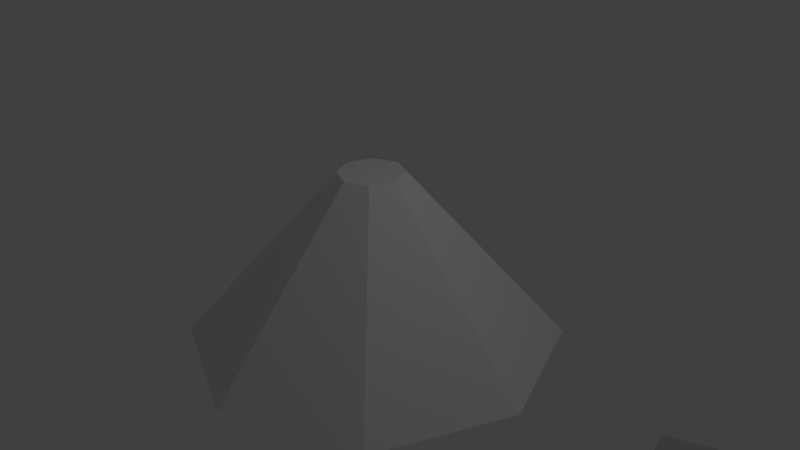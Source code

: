 # Source: tent-first.blend  (saved by Blender 2.74.0; exported with 4.5.12 LTS)
import bpy
from mathutils import Matrix  # noqa: F401  (used for matrix-valued properties, if any)

bpy.ops.wm.read_factory_settings(use_empty=True)
scene = bpy.context.scene
scene.name = 'Scene'

# ---- collections
col_collection_1 = bpy.data.collections.new('Collection 1'); scene.collection.children.link(col_collection_1)

# ---- world
world_world = bpy.data.worlds.new('World'); scene.world = world_world
world_world.color = (0.05088, 0.05088, 0.05088)
world_world.use_sun_shadow = False
world_world.sun_shadow_jitter_overblur = 0.0
world_world.cycles.sampling_method = 'MANUAL'
world_world.cycles.sample_map_resolution = 256

# ---- cameras
cam_camera = bpy.data.cameras.new('Camera')
cam_camera.clip_end = 100.0
cam_camera.lens = 35.0
cam_camera.sensor_width = 32.0
cam_camera.sensor_height = 18.0
cam_camera.ortho_scale = 7.314
cam_camera.dof.focus_distance = 0.0
cam_camera.dof.aperture_fstop = 128.0

# ---- lights
light_lamp = bpy.data.lights.new('Lamp', 'POINT')
light_lamp.transmission_factor = 0.0
light_lamp.cutoff_distance = 30.0
light_lamp.energy = 100.0
light_lamp.shadow_buffer_clip_start = 1.001
light_lamp.shadow_soft_size = 0.1
light_lamp.shadow_maximum_resolution = 0.006
light_lamp.use_absolute_resolution = True
light_lamp.cycles.use_multiple_importance_sampling = False

# ---- meshes
me_cone_001 = bpy.data.meshes.new('Cone.001')
me_cone_001.from_pydata([(5.04, -2.797, -1.15), (3.583, -1.341, 1.15), (3.272, -3.529, -1.15), (3.272, -1.469, 1.15)], [], [(0, 1, 3, 2)])
me_cone_001.use_remesh_preserve_volume = False
me_cone_001.use_remesh_preserve_attributes = False
me_cone_001.use_mirror_vertex_groups = False
me_cone_001.update()
me_cone = bpy.data.meshes.new('Cone')
me_cone.from_pydata([(0.0, 2.5, -1.15), (0.0, 0.44, 1.15), (1.768, 1.768, -1.15), (0.3111, 0.3111, 1.15), (2.5, -1.093e-07, -1.15), (0.44, -1.923e-08, 1.15), (1.768, -1.768, -1.15), (0.3111, -0.3111, 1.15), (-2.186e-07, -2.5, -1.15), (-3.847e-08, -0.44, 1.15), (-1.768, -1.768, -1.15), (-0.3111, -0.3111, 1.15), (-2.5, 2.981e-08, -1.15), (-0.44, 5.247e-09, 1.15), (-1.768, 1.768, -1.15), (-0.3111, 0.3111, 1.15)], [], [(0, 1, 3, 2), (2, 3, 5, 4), (4, 5, 7, 6), (6, 7, 9, 8), (8, 9, 11, 10), (10, 11, 13, 12), (3, 1, 15, 13, 11, 9, 7, 5), (14, 15, 1, 0), (12, 13, 15, 14), (0, 2, 4, 6, 8, 10, 12, 14)])
me_cone.use_remesh_preserve_volume = False
me_cone.use_remesh_preserve_attributes = False
me_cone.use_mirror_vertex_groups = False
me_cone.update()

# ---- objects
ob_cone_001 = bpy.data.objects.new('Cone.001', me_cone_001)
ob_cone = bpy.data.objects.new('Cone', me_cone)
ob_lamp = bpy.data.objects.new('Lamp', light_lamp)
ob_camera = bpy.data.objects.new('Camera', cam_camera)

# ---- transforms, parenting, visibility, modifiers, constraints
ob_cone_001.location = (2.194, -0.9724, 0.6118)
ob_cone_001.lineart.crease_threshold = 0.0
ob_cone.location = (0.0, 0.0, 0.0)
ob_cone.lineart.crease_threshold = 0.0
ob_lamp.location = (4.076, 1.005, 5.904)
ob_lamp.rotation_euler = (0.6503, 0.05522, 1.866)
ob_lamp.lock_rotations_4d = False
ob_lamp.empty_display_type = 'ARROWS'
ob_lamp.color = (0.0, 0.0, 0.0, 0.0)
ob_lamp.lineart.crease_threshold = 0.0
ob_camera.location = (7.481, -6.508, 5.344)
ob_camera.rotation_euler = (1.109, 0.01082, 0.8149)
ob_camera.lock_rotations_4d = False
ob_camera.empty_display_type = 'ARROWS'
ob_camera.color = (0.0, 0.0, 0.0, 0.0)
ob_camera.display_type = 'WIRE'
ob_camera.lineart.crease_threshold = 0.0

# ---- collection membership
col_collection_1.objects.link(ob_cone_001)
col_collection_1.objects.link(ob_cone)
col_collection_1.objects.link(ob_lamp)
col_collection_1.objects.link(ob_camera)

# ---- scene / render settings (as saved in the file)
scene.camera = ob_camera
scene.frame_start = 1; scene.frame_end = 250; scene.frame_set(1)
scene.render.engine = 'BLENDER_EEVEE_NEXT'
scene.render.resolution_percentage = 50
scene.render.dither_intensity = 0.0
scene.cycles.use_denoising = False
scene.cycles.samples = 10
scene.cycles.sampling_pattern = 'TABULATED_SOBOL'
scene.cycles.light_sampling_threshold = 0.0
scene.cycles.use_adaptive_sampling = False
scene.cycles.use_light_tree = False
scene.cycles.blur_glossy = 0.0
scene.cycles.pixel_filter_type = 'GAUSSIAN'
scene.cycles.sample_clamp_indirect = 0.0
scene.view_settings.view_transform = 'Standard'
bpy.context.view_layer.update()
